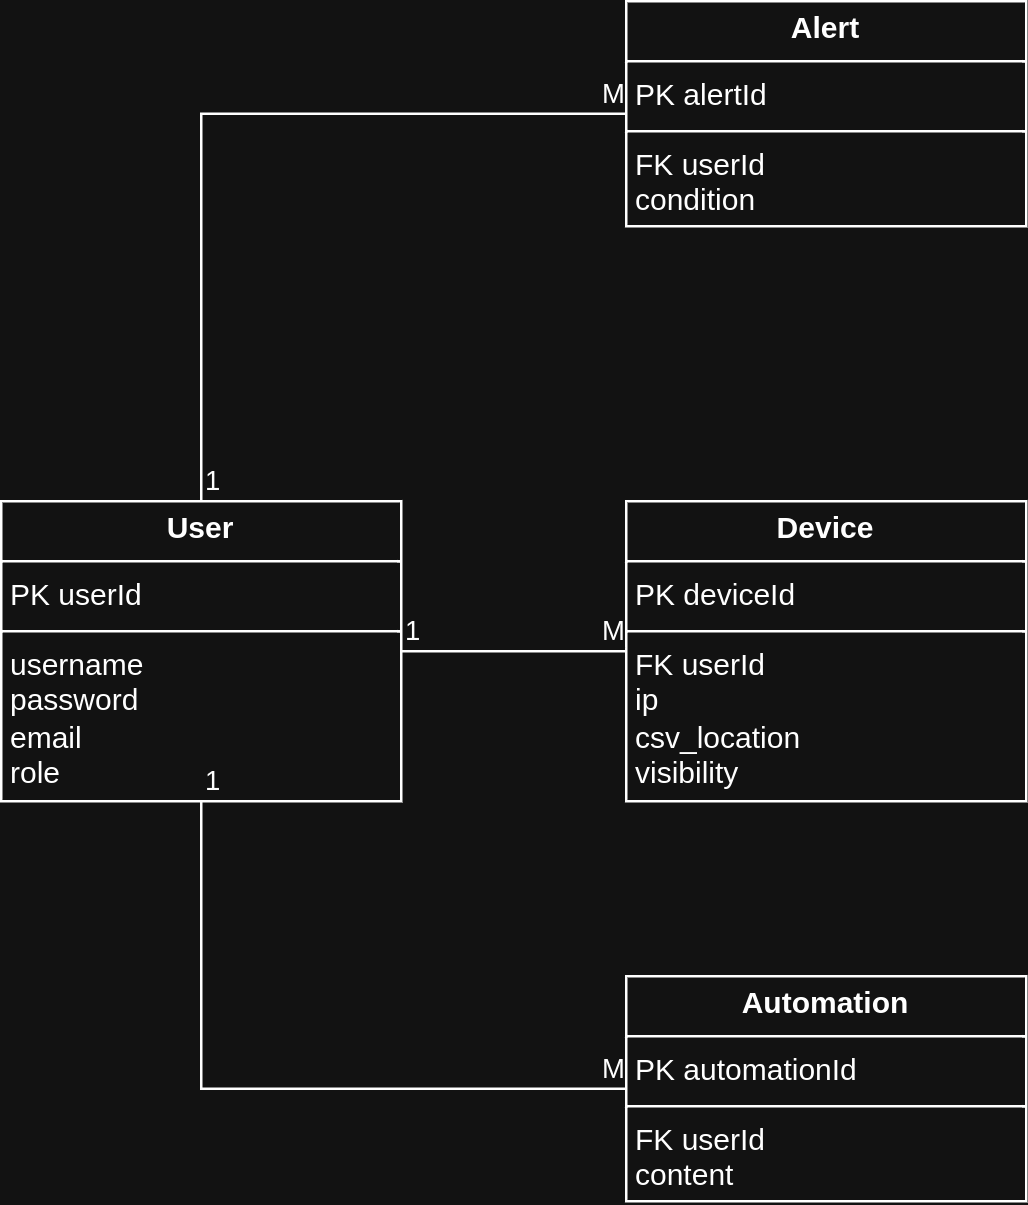

The diagram above was exported from draw.io. Its source (the exported page's mxGraphModel, read from the mxfile embedded in the PNG):
<mxGraphModel dx="1453" dy="1071" grid="1" gridSize="10" guides="1" tooltips="1" connect="1" arrows="1" fold="1" page="1" pageScale="1" pageWidth="1100" pageHeight="850" math="0" shadow="0">
  <root>
    <mxCell id="0" />
    <mxCell id="1" parent="0" />
    <mxCell id="CC064xYlhuZT7WVtiJCi-5" value="&lt;p style=&quot;margin:0px;margin-top:4px;text-align:center;&quot;&gt;&lt;b&gt;User&lt;/b&gt;&lt;/p&gt;&lt;hr size=&quot;1&quot; style=&quot;border-style:solid;&quot;&gt;&lt;p style=&quot;margin:0px;margin-left:4px;&quot;&gt;PK userId&lt;/p&gt;&lt;hr size=&quot;1&quot; style=&quot;border-style:solid;&quot;&gt;&lt;p style=&quot;margin:0px;margin-left:4px;&quot;&gt;username&lt;/p&gt;&lt;p style=&quot;margin:0px;margin-left:4px;&quot;&gt;password&lt;/p&gt;&lt;p style=&quot;margin:0px;margin-left:4px;&quot;&gt;email&lt;/p&gt;&lt;p style=&quot;margin:0px;margin-left:4px;&quot;&gt;role&lt;/p&gt;" style="verticalAlign=top;align=left;overflow=fill;html=1;whiteSpace=wrap;" vertex="1" parent="1">
      <mxGeometry x="270" y="410" width="160" height="120" as="geometry" />
    </mxCell>
    <mxCell id="CC064xYlhuZT7WVtiJCi-6" value="&lt;p style=&quot;margin:0px;margin-top:4px;text-align:center;&quot;&gt;&lt;b&gt;Device&lt;/b&gt;&lt;/p&gt;&lt;hr size=&quot;1&quot; style=&quot;border-style:solid;&quot;&gt;&lt;p style=&quot;margin:0px;margin-left:4px;&quot;&gt;PK deviceId&lt;/p&gt;&lt;hr size=&quot;1&quot; style=&quot;border-style:solid;&quot;&gt;&lt;p style=&quot;margin:0px;margin-left:4px;&quot;&gt;FK userId&lt;/p&gt;&lt;p style=&quot;margin:0px;margin-left:4px;&quot;&gt;ip&lt;/p&gt;&lt;p style=&quot;margin:0px;margin-left:4px;&quot;&gt;csv_location&lt;/p&gt;&lt;p style=&quot;margin:0px;margin-left:4px;&quot;&gt;visibility&lt;/p&gt;" style="verticalAlign=top;align=left;overflow=fill;html=1;whiteSpace=wrap;" vertex="1" parent="1">
      <mxGeometry x="520" y="410" width="160" height="120" as="geometry" />
    </mxCell>
    <mxCell id="CC064xYlhuZT7WVtiJCi-7" value="" style="endArrow=none;html=1;edgeStyle=orthogonalEdgeStyle;rounded=0;entryX=0;entryY=0.5;entryDx=0;entryDy=0;exitX=1;exitY=0.5;exitDx=0;exitDy=0;" edge="1" parent="1" source="CC064xYlhuZT7WVtiJCi-5" target="CC064xYlhuZT7WVtiJCi-6">
      <mxGeometry relative="1" as="geometry">
        <mxPoint x="510" y="470" as="sourcePoint" />
        <mxPoint x="670" y="470" as="targetPoint" />
      </mxGeometry>
    </mxCell>
    <mxCell id="CC064xYlhuZT7WVtiJCi-8" value="1" style="edgeLabel;resizable=0;html=1;align=left;verticalAlign=bottom;" connectable="0" vertex="1" parent="CC064xYlhuZT7WVtiJCi-7">
      <mxGeometry x="-1" relative="1" as="geometry" />
    </mxCell>
    <mxCell id="CC064xYlhuZT7WVtiJCi-9" value="M" style="edgeLabel;resizable=0;html=1;align=right;verticalAlign=bottom;" connectable="0" vertex="1" parent="CC064xYlhuZT7WVtiJCi-7">
      <mxGeometry x="1" relative="1" as="geometry" />
    </mxCell>
    <mxCell id="CC064xYlhuZT7WVtiJCi-10" value="&lt;p style=&quot;margin:0px;margin-top:4px;text-align:center;&quot;&gt;&lt;b&gt;Automation&lt;/b&gt;&lt;/p&gt;&lt;hr size=&quot;1&quot; style=&quot;border-style:solid;&quot;&gt;&lt;p style=&quot;margin:0px;margin-left:4px;&quot;&gt;PK automationId&lt;/p&gt;&lt;hr size=&quot;1&quot; style=&quot;border-style:solid;&quot;&gt;&lt;p style=&quot;margin:0px;margin-left:4px;&quot;&gt;FK userId&lt;/p&gt;&lt;p style=&quot;margin:0px;margin-left:4px;&quot;&gt;content&lt;/p&gt;&lt;p style=&quot;margin:0px;margin-left:4px;&quot;&gt;&lt;br&gt;&lt;/p&gt;" style="verticalAlign=top;align=left;overflow=fill;html=1;whiteSpace=wrap;" vertex="1" parent="1">
      <mxGeometry x="520" y="600" width="160" height="90" as="geometry" />
    </mxCell>
    <mxCell id="CC064xYlhuZT7WVtiJCi-11" value="" style="endArrow=none;html=1;edgeStyle=orthogonalEdgeStyle;rounded=0;entryX=0;entryY=0.5;entryDx=0;entryDy=0;exitX=0.5;exitY=1;exitDx=0;exitDy=0;" edge="1" parent="1" source="CC064xYlhuZT7WVtiJCi-5" target="CC064xYlhuZT7WVtiJCi-10">
      <mxGeometry relative="1" as="geometry">
        <mxPoint x="440" y="480" as="sourcePoint" />
        <mxPoint x="530" y="480" as="targetPoint" />
      </mxGeometry>
    </mxCell>
    <mxCell id="CC064xYlhuZT7WVtiJCi-12" value="1" style="edgeLabel;resizable=0;html=1;align=left;verticalAlign=bottom;" connectable="0" vertex="1" parent="CC064xYlhuZT7WVtiJCi-11">
      <mxGeometry x="-1" relative="1" as="geometry" />
    </mxCell>
    <mxCell id="CC064xYlhuZT7WVtiJCi-13" value="M" style="edgeLabel;resizable=0;html=1;align=right;verticalAlign=bottom;" connectable="0" vertex="1" parent="CC064xYlhuZT7WVtiJCi-11">
      <mxGeometry x="1" relative="1" as="geometry" />
    </mxCell>
    <mxCell id="CC064xYlhuZT7WVtiJCi-14" value="&lt;p style=&quot;margin:0px;margin-top:4px;text-align:center;&quot;&gt;&lt;b&gt;Alert&lt;/b&gt;&lt;/p&gt;&lt;hr size=&quot;1&quot; style=&quot;border-style:solid;&quot;&gt;&lt;p style=&quot;margin:0px;margin-left:4px;&quot;&gt;PK alertId&lt;/p&gt;&lt;hr size=&quot;1&quot; style=&quot;border-style:solid;&quot;&gt;&lt;p style=&quot;margin:0px;margin-left:4px;&quot;&gt;FK userId&lt;/p&gt;&lt;p style=&quot;margin:0px;margin-left:4px;&quot;&gt;condition&lt;/p&gt;&lt;p style=&quot;margin:0px;margin-left:4px;&quot;&gt;&lt;br&gt;&lt;/p&gt;" style="verticalAlign=top;align=left;overflow=fill;html=1;whiteSpace=wrap;" vertex="1" parent="1">
      <mxGeometry x="520" y="210" width="160" height="90" as="geometry" />
    </mxCell>
    <mxCell id="CC064xYlhuZT7WVtiJCi-15" value="" style="endArrow=none;html=1;edgeStyle=orthogonalEdgeStyle;rounded=0;entryX=0;entryY=0.5;entryDx=0;entryDy=0;exitX=0.5;exitY=0;exitDx=0;exitDy=0;" edge="1" parent="1" source="CC064xYlhuZT7WVtiJCi-5" target="CC064xYlhuZT7WVtiJCi-14">
      <mxGeometry relative="1" as="geometry">
        <mxPoint x="360" y="540" as="sourcePoint" />
        <mxPoint x="530" y="655" as="targetPoint" />
      </mxGeometry>
    </mxCell>
    <mxCell id="CC064xYlhuZT7WVtiJCi-16" value="1" style="edgeLabel;resizable=0;html=1;align=left;verticalAlign=bottom;" connectable="0" vertex="1" parent="CC064xYlhuZT7WVtiJCi-15">
      <mxGeometry x="-1" relative="1" as="geometry" />
    </mxCell>
    <mxCell id="CC064xYlhuZT7WVtiJCi-17" value="M" style="edgeLabel;resizable=0;html=1;align=right;verticalAlign=bottom;" connectable="0" vertex="1" parent="CC064xYlhuZT7WVtiJCi-15">
      <mxGeometry x="1" relative="1" as="geometry" />
    </mxCell>
  </root>
</mxGraphModel>